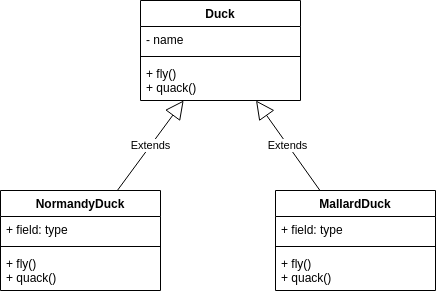

The diagram above was exported from draw.io. Its source (the exported page's mxGraphModel, read from the mxfile embedded in the PNG):
<mxGraphModel dx="476" dy="319" grid="1" gridSize="10" guides="1" tooltips="1" connect="1" arrows="1" fold="1" page="1" pageScale="1" pageWidth="850" pageHeight="1100" math="0" shadow="0">
  <root>
    <mxCell id="0" />
    <mxCell id="1" parent="0" />
    <mxCell id="2" value="Duck" style="swimlane;fontStyle=1;align=center;verticalAlign=top;childLayout=stackLayout;horizontal=1;startSize=26;horizontalStack=0;resizeParent=1;resizeParentMax=0;resizeLast=0;collapsible=1;marginBottom=0;" vertex="1" parent="1">
      <mxGeometry x="210" y="10" width="160" height="100" as="geometry" />
    </mxCell>
    <mxCell id="3" value="- name" style="text;strokeColor=none;fillColor=none;align=left;verticalAlign=top;spacingLeft=4;spacingRight=4;overflow=hidden;rotatable=0;points=[[0,0.5],[1,0.5]];portConstraint=eastwest;" vertex="1" parent="2">
      <mxGeometry y="26" width="160" height="26" as="geometry" />
    </mxCell>
    <mxCell id="4" value="" style="line;strokeWidth=1;fillColor=none;align=left;verticalAlign=middle;spacingTop=-1;spacingLeft=3;spacingRight=3;rotatable=0;labelPosition=right;points=[];portConstraint=eastwest;strokeColor=inherit;" vertex="1" parent="2">
      <mxGeometry y="52" width="160" height="8" as="geometry" />
    </mxCell>
    <mxCell id="5" value="+ fly()&#10;+ quack()" style="text;strokeColor=none;fillColor=none;align=left;verticalAlign=top;spacingLeft=4;spacingRight=4;overflow=hidden;rotatable=0;points=[[0,0.5],[1,0.5]];portConstraint=eastwest;" vertex="1" parent="2">
      <mxGeometry y="60" width="160" height="40" as="geometry" />
    </mxCell>
    <mxCell id="6" value="NormandyDuck" style="swimlane;fontStyle=1;align=center;verticalAlign=top;childLayout=stackLayout;horizontal=1;startSize=26;horizontalStack=0;resizeParent=1;resizeParentMax=0;resizeLast=0;collapsible=1;marginBottom=0;" vertex="1" parent="1">
      <mxGeometry x="70" y="200" width="160" height="100" as="geometry" />
    </mxCell>
    <mxCell id="7" value="+ field: type" style="text;strokeColor=none;fillColor=none;align=left;verticalAlign=top;spacingLeft=4;spacingRight=4;overflow=hidden;rotatable=0;points=[[0,0.5],[1,0.5]];portConstraint=eastwest;" vertex="1" parent="6">
      <mxGeometry y="26" width="160" height="26" as="geometry" />
    </mxCell>
    <mxCell id="8" value="" style="line;strokeWidth=1;fillColor=none;align=left;verticalAlign=middle;spacingTop=-1;spacingLeft=3;spacingRight=3;rotatable=0;labelPosition=right;points=[];portConstraint=eastwest;strokeColor=inherit;" vertex="1" parent="6">
      <mxGeometry y="52" width="160" height="8" as="geometry" />
    </mxCell>
    <mxCell id="9" value="+ fly()&#10;+ quack()" style="text;strokeColor=none;fillColor=none;align=left;verticalAlign=top;spacingLeft=4;spacingRight=4;overflow=hidden;rotatable=0;points=[[0,0.5],[1,0.5]];portConstraint=eastwest;" vertex="1" parent="6">
      <mxGeometry y="60" width="160" height="40" as="geometry" />
    </mxCell>
    <mxCell id="10" value="MallardDuck" style="swimlane;fontStyle=1;align=center;verticalAlign=top;childLayout=stackLayout;horizontal=1;startSize=26;horizontalStack=0;resizeParent=1;resizeParentMax=0;resizeLast=0;collapsible=1;marginBottom=0;" vertex="1" parent="1">
      <mxGeometry x="345" y="200" width="160" height="100" as="geometry" />
    </mxCell>
    <mxCell id="11" value="+ field: type" style="text;strokeColor=none;fillColor=none;align=left;verticalAlign=top;spacingLeft=4;spacingRight=4;overflow=hidden;rotatable=0;points=[[0,0.5],[1,0.5]];portConstraint=eastwest;" vertex="1" parent="10">
      <mxGeometry y="26" width="160" height="26" as="geometry" />
    </mxCell>
    <mxCell id="12" value="" style="line;strokeWidth=1;fillColor=none;align=left;verticalAlign=middle;spacingTop=-1;spacingLeft=3;spacingRight=3;rotatable=0;labelPosition=right;points=[];portConstraint=eastwest;strokeColor=inherit;" vertex="1" parent="10">
      <mxGeometry y="52" width="160" height="8" as="geometry" />
    </mxCell>
    <mxCell id="13" value="+ fly()&#10;+ quack()" style="text;strokeColor=none;fillColor=none;align=left;verticalAlign=top;spacingLeft=4;spacingRight=4;overflow=hidden;rotatable=0;points=[[0,0.5],[1,0.5]];portConstraint=eastwest;" vertex="1" parent="10">
      <mxGeometry y="60" width="160" height="40" as="geometry" />
    </mxCell>
    <mxCell id="14" value="Extends" style="endArrow=block;endSize=16;endFill=0;html=1;" edge="1" parent="1" source="6" target="2">
      <mxGeometry width="160" relative="1" as="geometry">
        <mxPoint x="410" y="110" as="sourcePoint" />
        <mxPoint x="570" y="110" as="targetPoint" />
      </mxGeometry>
    </mxCell>
    <mxCell id="15" value="Extends" style="endArrow=block;endSize=16;endFill=0;html=1;" edge="1" parent="1" source="10" target="2">
      <mxGeometry width="160" relative="1" as="geometry">
        <mxPoint x="196.84210526315792" y="210" as="sourcePoint" />
        <mxPoint x="263.1578947368421" y="120" as="targetPoint" />
      </mxGeometry>
    </mxCell>
  </root>
</mxGraphModel>